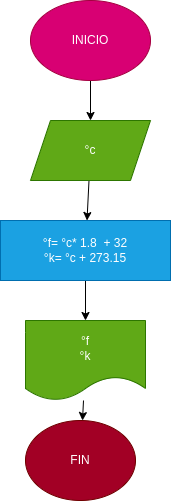

The diagram above was exported from draw.io. Its source (the exported page's mxGraphModel, read from the mxfile embedded in the PNG):
<mxGraphModel dx="662" dy="411" grid="1" gridSize="10" guides="1" tooltips="1" connect="1" arrows="1" fold="1" page="1" pageScale="1" pageWidth="827" pageHeight="1169" math="0" shadow="0">
  <root>
    <mxCell id="0" />
    <mxCell id="1" parent="0" />
    <mxCell id="4" value="" style="edgeStyle=none;html=1;" edge="1" parent="1" source="2" target="3">
      <mxGeometry relative="1" as="geometry" />
    </mxCell>
    <mxCell id="2" value="INICIO" style="ellipse;whiteSpace=wrap;html=1;fillColor=#d80073;fontColor=#ffffff;strokeColor=#A50040;" vertex="1" parent="1">
      <mxGeometry x="340" y="50" width="120" height="80" as="geometry" />
    </mxCell>
    <mxCell id="7" value="" style="edgeStyle=none;html=1;" edge="1" parent="1" source="3" target="6">
      <mxGeometry relative="1" as="geometry" />
    </mxCell>
    <mxCell id="3" value="°c" style="shape=parallelogram;perimeter=parallelogramPerimeter;whiteSpace=wrap;html=1;fixedSize=1;fillColor=#60a917;fontColor=#ffffff;strokeColor=#2D7600;" vertex="1" parent="1">
      <mxGeometry x="340" y="170" width="120" height="60" as="geometry" />
    </mxCell>
    <mxCell id="11" value="" style="edgeStyle=none;html=1;" edge="1" parent="1" source="6" target="10">
      <mxGeometry relative="1" as="geometry" />
    </mxCell>
    <mxCell id="6" value="°f= °c* 1.8&amp;nbsp; + 32&lt;br&gt;°k= °c + 273.15" style="whiteSpace=wrap;html=1;fillColor=#1ba1e2;fontColor=#ffffff;strokeColor=#006EAF;" vertex="1" parent="1">
      <mxGeometry x="310" y="270" width="170" height="60" as="geometry" />
    </mxCell>
    <mxCell id="8" value="FIN" style="ellipse;whiteSpace=wrap;html=1;fillColor=#a20025;fontColor=#ffffff;strokeColor=#6F0000;" vertex="1" parent="1">
      <mxGeometry x="335" y="470" width="110" height="80" as="geometry" />
    </mxCell>
    <mxCell id="12" style="edgeStyle=none;html=1;" edge="1" parent="1" source="10" target="8">
      <mxGeometry relative="1" as="geometry" />
    </mxCell>
    <mxCell id="10" value="°f&lt;br&gt;°k" style="shape=document;whiteSpace=wrap;html=1;boundedLbl=1;fillColor=#60a917;fontColor=#ffffff;strokeColor=#2D7600;" vertex="1" parent="1">
      <mxGeometry x="335" y="370" width="120" height="80" as="geometry" />
    </mxCell>
  </root>
</mxGraphModel>